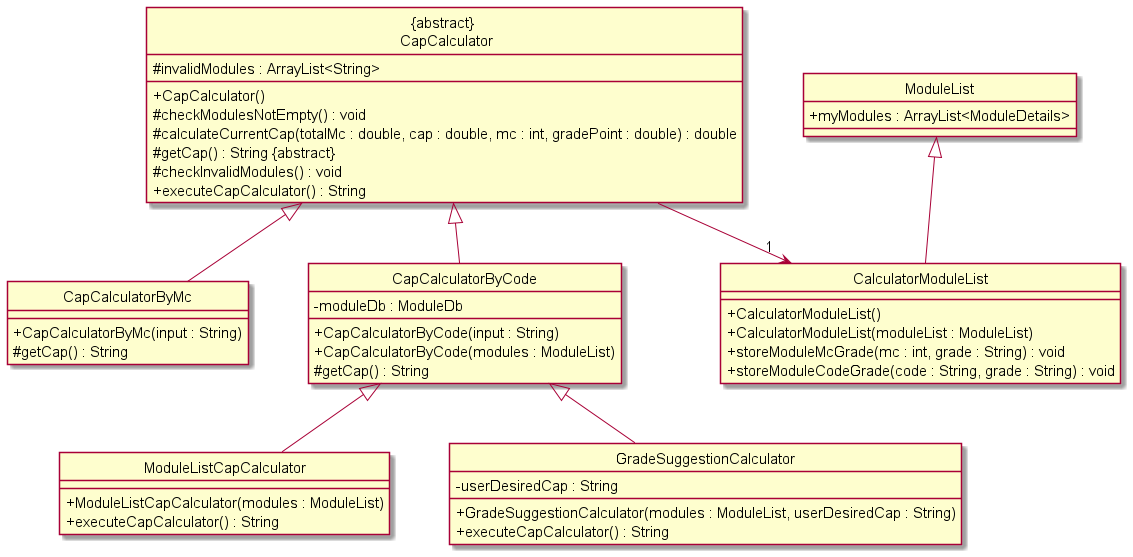

The diagram above was rendered by PlantUML. Its source (embedded in the PNG):
@startuml
'https://plantuml.com/class-diagram

!include Style.puml

hide circle

class "ABSTRACT \n CapCalculator" {
# invalidModules : ArrayList<String>

+ CapCalculator()
# checkModulesNotEmpty() : void
# calculateCurrentCap(totalMc : double, cap : double, mc : int, gradePoint : double) : double
# getCap() : String ABSTRACT
# checkInvalidModules() : void
+ executeCapCalculator() : String
}

class "ModuleList" {
+ myModules : ArrayList<ModuleDetails>
}

class "CapCalculatorByMc" {
+ CapCalculatorByMc(input : String)
# getCap() : String
}

class "CapCalculatorByCode" {
- moduleDb : ModuleDb

+ CapCalculatorByCode(input : String)
+ CapCalculatorByCode(modules : ModuleList)
# getCap() : String
}

class "ModuleListCapCalculator" {
+ ModuleListCapCalculator(modules : ModuleList)
+ executeCapCalculator() : String
}

class "GradeSuggestionCalculator" {
- userDesiredCap : String

+ GradeSuggestionCalculator(modules : ModuleList, userDesiredCap : String)
+ executeCapCalculator() : String
}

class "CalculatorModuleList" {
+ CalculatorModuleList()
+ CalculatorModuleList(moduleList : ModuleList)
+ storeModuleMcGrade(mc : int, grade : String) : void
+ storeModuleCodeGrade(code : String, grade : String) : void
}

"ABSTRACT \n CapCalculator" ^-- "CapCalculatorByMc"
"ABSTRACT \n CapCalculator" ^-- "CapCalculatorByCode"
"CapCalculatorByCode" ^-- "ModuleListCapCalculator"
"CapCalculatorByCode" ^-- "GradeSuggestionCalculator"
"ModuleList" ^-- CalculatorModuleList

"ABSTRACT \n CapCalculator" --> "1" "CalculatorModuleList"


@enduml